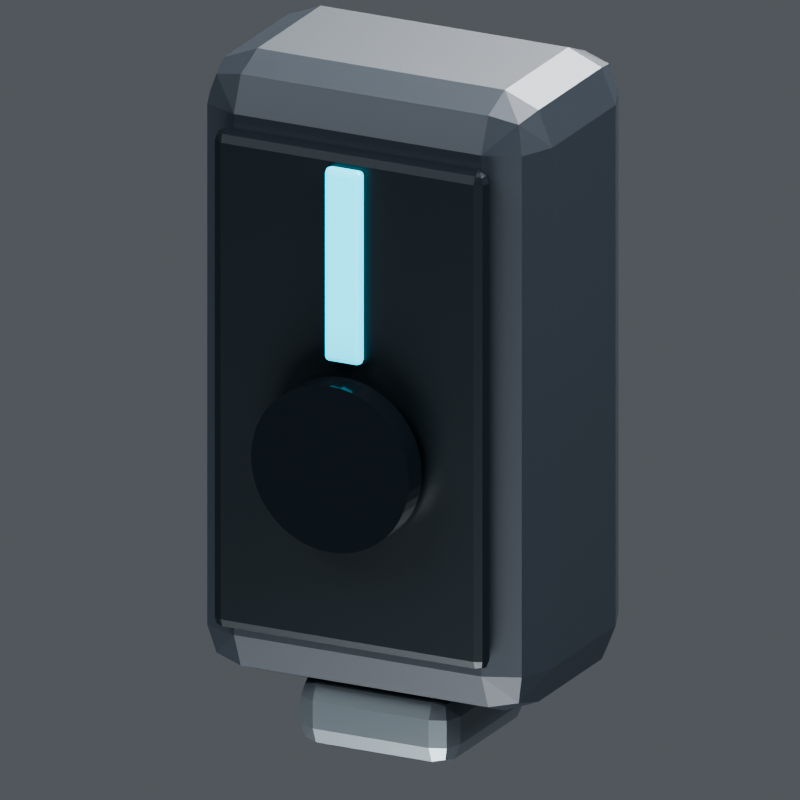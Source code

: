 # Source: laser_module.blend  (saved by Blender 5.2.44; exported with 4.5.12 LTS)
import bpy
from mathutils import Matrix  # noqa: F401  (used for matrix-valued properties, if any)

bpy.ops.wm.read_factory_settings(use_empty=True)
scene = bpy.context.scene
scene.name = 'Scene'

# ---- collections
col_collection = bpy.data.collections.new('Collection'); scene.collection.children.link(col_collection)

# ---- materials (node trees are filled in below, after node groups)
mat_v8_graphite = bpy.data.materials.new('V8_Graphite')
mat_v8_recess = bpy.data.materials.new('V8_Recess')
mat_v8_data_cyan = bpy.data.materials.new('V8_Data_Cyan')
mat_v8_smoked_dome = bpy.data.materials.new('V8_Smoked_Dome')
mat_v8_titanium = bpy.data.materials.new('V8_Titanium')

# ---- material node trees
mat_v8_graphite.use_nodes = True; mat_v8_graphite.node_tree.nodes.clear()
_N = mat_v8_graphite.node_tree.nodes; _L = mat_v8_graphite.node_tree.links
n0 = _N.new('ShaderNodeBsdfPrincipled'); n0.name = 'Principled BSDF'; n0.location = (-200, 100)
n0.inputs[0].default_value = (0.022, 0.029, 0.038, 1.0)
n0.inputs[1].default_value = 0.32
n0.inputs[2].default_value = 0.44
n0.inputs[10].default_value = 0.005
n1 = _N.new('ShaderNodeOutputMaterial'); n1.name = 'Material Output'; n1.location = (200, 100)
_L.new(n0.outputs[0], n1.inputs[0])
n1.is_active_output = True
mat_v8_recess.use_nodes = True; mat_v8_recess.node_tree.nodes.clear()
_N = mat_v8_recess.node_tree.nodes; _L = mat_v8_recess.node_tree.links
n0 = _N.new('ShaderNodeBsdfPrincipled'); n0.name = 'Principled BSDF'; n0.location = (-200, 100)
n0.inputs[0].default_value = (0.009, 0.014, 0.018, 1.0)
n0.inputs[1].default_value = 0.45
n0.inputs[2].default_value = 0.32
n0.inputs[10].default_value = 0.005
n1 = _N.new('ShaderNodeOutputMaterial'); n1.name = 'Material Output'; n1.location = (200, 100)
_L.new(n0.outputs[0], n1.inputs[0])
n1.is_active_output = True
mat_v8_data_cyan.use_nodes = True; mat_v8_data_cyan.node_tree.nodes.clear()
_N = mat_v8_data_cyan.node_tree.nodes; _L = mat_v8_data_cyan.node_tree.links
n0 = _N.new('ShaderNodeBsdfPrincipled'); n0.name = 'Principled BSDF'; n0.location = (-200, 100)
n0.inputs[0].default_value = (0.02, 0.42, 0.54, 1.0)
n0.inputs[1].default_value = 0.3
n0.inputs[2].default_value = 0.25
n0.inputs[10].default_value = 0.005
n0.inputs[27].default_value = (0.02, 0.6, 0.8, 1.0)
n0.inputs[28].default_value = 2.15
n1 = _N.new('ShaderNodeOutputMaterial'); n1.name = 'Material Output'; n1.location = (200, 100)
_L.new(n0.outputs[0], n1.inputs[0])
n1.is_active_output = True
mat_v8_smoked_dome.use_nodes = True; mat_v8_smoked_dome.node_tree.nodes.clear()
_N = mat_v8_smoked_dome.node_tree.nodes; _L = mat_v8_smoked_dome.node_tree.links
n0 = _N.new('ShaderNodeBsdfPrincipled'); n0.name = 'Principled BSDF'; n0.location = (-200, 100)
n0.inputs[0].default_value = (0.006, 0.009, 0.012, 1.0)
n0.inputs[1].default_value = 0.32
n0.inputs[2].default_value = 0.085
n0.inputs[10].default_value = 0.005
n1 = _N.new('ShaderNodeOutputMaterial'); n1.name = 'Material Output'; n1.location = (200, 100)
_L.new(n0.outputs[0], n1.inputs[0])
n1.is_active_output = True
mat_v8_titanium.use_nodes = True; mat_v8_titanium.node_tree.nodes.clear()
_N = mat_v8_titanium.node_tree.nodes; _L = mat_v8_titanium.node_tree.links
n0 = _N.new('ShaderNodeBsdfPrincipled'); n0.name = 'Principled BSDF'; n0.location = (-200, 100)
n0.inputs[0].default_value = (0.16, 0.19, 0.21, 1.0)
n0.inputs[1].default_value = 0.73
n0.inputs[2].default_value = 0.3
n0.inputs[10].default_value = 0.005
n1 = _N.new('ShaderNodeOutputMaterial'); n1.name = 'Material Output'; n1.location = (200, 100)
_L.new(n0.outputs[0], n1.inputs[0])
n1.is_active_output = True

# ---- world
world_world = bpy.data.worlds.new('World'); scene.world = world_world
world_world.use_nodes = True; world_world.node_tree.nodes.clear()
_N = world_world.node_tree.nodes; _L = world_world.node_tree.links
n0 = _N.new('ShaderNodeOutputWorld'); n0.name = 'World Output'; n0.location = (200, 100)
n1 = _N.new('ShaderNodeBackground'); n1.name = 'Background'; n1.location = (-200, 100)
n1.inputs[0].default_value = (0.35, 0.38, 0.42, 1.0)
n1.inputs[1].default_value = 0.32
_L.new(n1.outputs[0], n0.inputs[0])
n0.is_active_output = True
world_world.color = (0.05088, 0.05088, 0.05088)
world_world.sun_shadow_jitter_overblur = 0.0

# ---- cameras
cam_camera_017 = bpy.data.cameras.new('Camera.017')
cam_camera_017.type = 'ORTHO'
cam_camera_017.ortho_scale = 1.359

# ---- lights
light_area_064 = bpy.data.lights.new('Area.064', 'AREA')
light_area_064.energy = 1700.0
light_area_064.shape = 'DISK'
light_area_064.size = 7.0
light_area_064.size_y = 1.0
light_area_065 = bpy.data.lights.new('Area.065', 'AREA')
light_area_065.energy = 1500.0
light_area_065.shape = 'DISK'
light_area_065.size = 6.0
light_area_065.size_y = 1.0
light_area_066 = bpy.data.lights.new('Area.066', 'AREA')
light_area_066.energy = 1800.0
light_area_066.shape = 'DISK'
light_area_066.size = 5.0
light_area_066.size_y = 1.0
light_area_067 = bpy.data.lights.new('Area.067', 'AREA')
light_area_067.energy = 500.0
light_area_067.shape = 'DISK'
light_area_067.size = 4.0
light_area_067.size_y = 1.0

# ---- meshes
me_cube = bpy.data.meshes.new('Cube')
me_cube.from_pydata([(-0.325, -0.21, -0.56), (-0.325, -0.21, 0.56), (-0.325, 0.21, -0.56), (-0.325, 0.21, 0.56), (0.325, -0.21, -0.56), (0.325, -0.21, 0.56), (0.325, 0.21, -0.56), (0.325, 0.21, 0.56)], [], [(0, 1, 3, 2), (2, 3, 7, 6), (6, 7, 5, 4), (4, 5, 1, 0), (2, 6, 4, 0), (7, 3, 1, 5)])
_uv = me_cube.uv_layers.new(name='UVMap')
_uv.uv.foreach_set('vector', [0.375, 0.0, 0.625, 0.0, 0.625, 0.25, 0.375, 0.25, 0.375, 0.25, 0.625, 0.25, 0.625, 0.5, 0.375, 0.5, 0.375, 0.5, 0.625, 0.5, 0.625, 0.75, 0.375, 0.75, 0.375, 0.75, 0.625, 0.75, 0.625, 1.0, 0.375, 1.0, 0.125, 0.5, 0.375, 0.5, 0.375, 0.75, 0.125, 0.75, 0.625, 0.5, 0.875, 0.5, 0.875, 0.75, 0.625, 0.75])
me_cube.materials.append(mat_v8_graphite)
me_cube.update()
me_cube_001 = bpy.data.meshes.new('Cube.001')
me_cube_001.from_pydata([(-0.26, -0.02, -0.45), (-0.26, -0.02, 0.45), (-0.26, 0.02, -0.45), (-0.26, 0.02, 0.45), (0.26, -0.02, -0.45), (0.26, -0.02, 0.45), (0.26, 0.02, -0.45), (0.26, 0.02, 0.45)], [], [(0, 1, 3, 2), (2, 3, 7, 6), (6, 7, 5, 4), (4, 5, 1, 0), (2, 6, 4, 0), (7, 3, 1, 5)])
_uv = me_cube_001.uv_layers.new(name='UVMap')
_uv.uv.foreach_set('vector', [0.375, 0.0, 0.625, 0.0, 0.625, 0.25, 0.375, 0.25, 0.375, 0.25, 0.625, 0.25, 0.625, 0.5, 0.375, 0.5, 0.375, 0.5, 0.625, 0.5, 0.625, 0.75, 0.375, 0.75, 0.375, 0.75, 0.625, 0.75, 0.625, 1.0, 0.375, 1.0, 0.125, 0.5, 0.375, 0.5, 0.375, 0.75, 0.125, 0.75, 0.625, 0.5, 0.875, 0.5, 0.875, 0.75, 0.625, 0.75])
me_cube_001.materials.append(mat_v8_recess)
me_cube_001.update()
me_cube_002 = bpy.data.meshes.new('Cube.002')
me_cube_002.from_pydata([(-0.035, -0.0125, -0.175), (-0.035, -0.0125, 0.175), (-0.035, 0.0125, -0.175), (-0.035, 0.0125, 0.175), (0.035, -0.0125, -0.175), (0.035, -0.0125, 0.175), (0.035, 0.0125, -0.175), (0.035, 0.0125, 0.175)], [], [(0, 1, 3, 2), (2, 3, 7, 6), (6, 7, 5, 4), (4, 5, 1, 0), (2, 6, 4, 0), (7, 3, 1, 5)])
_uv = me_cube_002.uv_layers.new(name='UVMap')
_uv.uv.foreach_set('vector', [0.375, 0.0, 0.625, 0.0, 0.625, 0.25, 0.375, 0.25, 0.375, 0.25, 0.625, 0.25, 0.625, 0.5, 0.375, 0.5, 0.375, 0.5, 0.625, 0.5, 0.625, 0.75, 0.375, 0.75, 0.375, 0.75, 0.625, 0.75, 0.625, 1.0, 0.375, 1.0, 0.125, 0.5, 0.375, 0.5, 0.375, 0.75, 0.125, 0.75, 0.625, 0.5, 0.875, 0.5, 0.875, 0.75, 0.625, 0.75])
me_cube_002.materials.append(mat_v8_data_cyan)
me_cube_002.update()
me_cylinder = bpy.data.meshes.new('Cylinder')
me_cylinder.from_pydata([(0.0, 0.15, -0.025), (0.0, 0.15, 0.025), (0.01958, 0.1487, -0.025), (0.01958, 0.1487, 0.025), (0.03882, 0.1449, -0.025), (0.03882, 0.1449, 0.025), (0.0574, 0.1386, -0.025), (0.0574, 0.1386, 0.025), (0.075, 0.1299, -0.025), (0.075, 0.1299, 0.025), (0.09131, 0.119, -0.025), (0.09131, 0.119, 0.025), (0.1061, 0.1061, -0.025), (0.1061, 0.1061, 0.025), (0.119, 0.09131, -0.025), (0.119, 0.09131, 0.025), (0.1299, 0.075, -0.025), (0.1299, 0.075, 0.025), (0.1386, 0.0574, -0.025), (0.1386, 0.0574, 0.025), (0.1449, 0.03882, -0.025), (0.1449, 0.03882, 0.025), (0.1487, 0.01958, -0.025), (0.1487, 0.01958, 0.025), (0.15, 0.0, -0.025), (0.15, 0.0, 0.025), (0.1487, -0.01958, -0.025), (0.1487, -0.01958, 0.025), (0.1449, -0.03882, -0.025), (0.1449, -0.03882, 0.025), (0.1386, -0.0574, -0.025), (0.1386, -0.0574, 0.025), (0.1299, -0.075, -0.025), (0.1299, -0.075, 0.025), (0.119, -0.09131, -0.025), (0.119, -0.09131, 0.025), (0.1061, -0.1061, -0.025), (0.1061, -0.1061, 0.025), (0.09131, -0.119, -0.025), (0.09131, -0.119, 0.025), (0.075, -0.1299, -0.025), (0.075, -0.1299, 0.025), (0.0574, -0.1386, -0.025), (0.0574, -0.1386, 0.025), (0.03882, -0.1449, -0.025), (0.03882, -0.1449, 0.025), (0.01958, -0.1487, -0.025), (0.01958, -0.1487, 0.025), (0.0, -0.15, -0.025), (0.0, -0.15, 0.025), (-0.01958, -0.1487, -0.025), (-0.01958, -0.1487, 0.025), (-0.03882, -0.1449, -0.025), (-0.03882, -0.1449, 0.025), (-0.0574, -0.1386, -0.025), (-0.0574, -0.1386, 0.025), (-0.075, -0.1299, -0.025), (-0.075, -0.1299, 0.025), (-0.09131, -0.119, -0.025), (-0.09131, -0.119, 0.025), (-0.1061, -0.1061, -0.025), (-0.1061, -0.1061, 0.025), (-0.119, -0.09131, -0.025), (-0.119, -0.09131, 0.025), (-0.1299, -0.075, -0.025), (-0.1299, -0.075, 0.025), (-0.1386, -0.0574, -0.025), (-0.1386, -0.0574, 0.025), (-0.1449, -0.03882, -0.025), (-0.1449, -0.03882, 0.025), (-0.1487, -0.01958, -0.025), (-0.1487, -0.01958, 0.025), (-0.15, 0.0, -0.025), (-0.15, 0.0, 0.025), (-0.1487, 0.01958, -0.025), (-0.1487, 0.01958, 0.025), (-0.1449, 0.03882, -0.025), (-0.1449, 0.03882, 0.025), (-0.1386, 0.0574, -0.025), (-0.1386, 0.0574, 0.025), (-0.1299, 0.075, -0.025), (-0.1299, 0.075, 0.025), (-0.119, 0.09131, -0.025), (-0.119, 0.09131, 0.025), (-0.1061, 0.1061, -0.025), (-0.1061, 0.1061, 0.025), (-0.09131, 0.119, -0.025), (-0.09131, 0.119, 0.025), (-0.075, 0.1299, -0.025), (-0.075, 0.1299, 0.025), (-0.0574, 0.1386, -0.025), (-0.0574, 0.1386, 0.025), (-0.03882, 0.1449, -0.025), (-0.03882, 0.1449, 0.025), (-0.01958, 0.1487, -0.025), (-0.01958, 0.1487, 0.025)], [], [(0, 1, 3, 2), (2, 3, 5, 4), (4, 5, 7, 6), (6, 7, 9, 8), (8, 9, 11, 10), (10, 11, 13, 12), (12, 13, 15, 14), (14, 15, 17, 16), (16, 17, 19, 18), (18, 19, 21, 20), (20, 21, 23, 22), (22, 23, 25, 24), (24, 25, 27, 26), (26, 27, 29, 28), (28, 29, 31, 30), (30, 31, 33, 32), (32, 33, 35, 34), (34, 35, 37, 36), (36, 37, 39, 38), (38, 39, 41, 40), (40, 41, 43, 42), (42, 43, 45, 44), (44, 45, 47, 46), (46, 47, 49, 48), (48, 49, 51, 50), (50, 51, 53, 52), (52, 53, 55, 54), (54, 55, 57, 56), (56, 57, 59, 58), (58, 59, 61, 60), (60, 61, 63, 62), (62, 63, 65, 64), (64, 65, 67, 66), (66, 67, 69, 68), (68, 69, 71, 70), (70, 71, 73, 72), (72, 73, 75, 74), (74, 75, 77, 76), (76, 77, 79, 78), (78, 79, 81, 80), (80, 81, 83, 82), (82, 83, 85, 84), (84, 85, 87, 86), (86, 87, 89, 88), (88, 89, 91, 90), (90, 91, 93, 92), (3, 1, 95, 93, 91, 89, 87, 85, 83, 81, 79, 77, 75, 73, 71, 69, 67, 65, 63, 61, 59, 57, 55, 53, 51, 49, 47, 45, 43, 41, 39, 37, 35, 33, 31, 29, 27, 25, 23, 21, 19, 17, 15, 13, 11, 9, 7, 5), (92, 93, 95, 94), (94, 95, 1, 0), (0, 2, 4, 6, 8, 10, 12, 14, 16, 18, 20, 22, 24, 26, 28, 30, 32, 34, 36, 38, 40, 42, 44, 46, 48, 50, 52, 54, 56, 58, 60, 62, 64, 66, 68, 70, 72, 74, 76, 78, 80, 82, 84, 86, 88, 90, 92, 94)])
_uv = me_cylinder.uv_layers.new(name='UVMap')
_uv.uv.foreach_set('vector', [1.0, 0.5, 1.0, 1.0, 0.9792, 1.0, 0.9792, 0.5, 0.9792, 0.5, 0.9792, 1.0, 0.9583, 1.0, 0.9583, 0.5, 0.9583, 0.5, 0.9583, 1.0, 0.9375, 1.0, 0.9375, 0.5, 0.9375, 0.5, 0.9375, 1.0, 0.9167, 1.0, 0.9167, 0.5, 0.9167, 0.5, 0.9167, 1.0, 0.8958, 1.0, 0.8958, 0.5, 0.8958, 0.5, 0.8958, 1.0, 0.875, 1.0, 0.875, 0.5, 0.875, 0.5, 0.875, 1.0, 0.8542, 1.0, 0.8542, 0.5, 0.8542, 0.5, 0.8542, 1.0, 0.8333, 1.0, 0.8333, 0.5, 0.8333, 0.5, 0.8333, 1.0, 0.8125, 1.0, 0.8125, 0.5, 0.8125, 0.5, 0.8125, 1.0, 0.7917, 1.0, 0.7917, 0.5, 0.7917, 0.5, 0.7917, 1.0, 0.7708, 1.0, 0.7708, 0.5, 0.7708, 0.5, 0.7708, 1.0, 0.75, 1.0, 0.75, 0.5, 0.75, 0.5, 0.75, 1.0, 0.7292, 1.0, 0.7292, 0.5, 0.7292, 0.5, 0.7292, 1.0, 0.7083, 1.0, 0.7083, 0.5, 0.7083, 0.5, 0.7083, 1.0, 0.6875, 1.0, 0.6875, 0.5, 0.6875, 0.5, 0.6875, 1.0, 0.6667, 1.0, 0.6667, 0.5, 0.6667, 0.5, 0.6667, 1.0, 0.6458, 1.0, 0.6458, 0.5, 0.6458, 0.5, 0.6458, 1.0, 0.625, 1.0, 0.625, 0.5, 0.625, 0.5, 0.625, 1.0, 0.6042, 1.0, 0.6042, 0.5, 0.6042, 0.5, 0.6042, 1.0, 0.5833, 1.0, 0.5833, 0.5, 0.5833, 0.5, 0.5833, 1.0, 0.5625, 1.0, 0.5625, 0.5, 0.5625, 0.5, 0.5625, 1.0, 0.5417, 1.0, 0.5417, 0.5, 0.5417, 0.5, 0.5417, 1.0, 0.5208, 1.0, 0.5208, 0.5, 0.5208, 0.5, 0.5208, 1.0, 0.5, 1.0, 0.5, 0.5, 0.5, 0.5, 0.5, 1.0, 0.4792, 1.0, 0.4792, 0.5, 0.4792, 0.5, 0.4792, 1.0, 0.4583, 1.0, 0.4583, 0.5, 0.4583, 0.5, 0.4583, 1.0, 0.4375, 1.0, 0.4375, 0.5, 0.4375, 0.5, 0.4375, 1.0, 0.4167, 1.0, 0.4167, 0.5, 0.4167, 0.5, 0.4167, 1.0, 0.3958, 1.0, 0.3958, 0.5, 0.3958, 0.5, 0.3958, 1.0, 0.375, 1.0, 0.375, 0.5, 0.375, 0.5, 0.375, 1.0, 0.3542, 1.0, 0.3542, 0.5, 0.3542, 0.5, 0.3542, 1.0, 0.3333, 1.0, 0.3333, 0.5, 0.3333, 0.5, 0.3333, 1.0, 0.3125, 1.0, 0.3125, 0.5, 0.3125, 0.5, 0.3125, 1.0, 0.2917, 1.0, 0.2917, 0.5, 0.2917, 0.5, 0.2917, 1.0, 0.2708, 1.0, 0.2708, 0.5, 0.2708, 0.5, 0.2708, 1.0, 0.25, 1.0, 0.25, 0.5, 0.25, 0.5, 0.25, 1.0, 0.2292, 1.0, 0.2292, 0.5, 0.2292, 0.5, 0.2292, 1.0, 0.2083, 1.0, 0.2083, 0.5, 0.2083, 0.5, 0.2083, 1.0, 0.1875, 1.0, 0.1875, 0.5, 0.1875, 0.5, 0.1875, 1.0, 0.1667, 1.0, 0.1667, 0.5, 0.1667, 0.5, 0.1667, 1.0, 0.1458, 1.0, 0.1458, 0.5, 0.1458, 0.5, 0.1458, 1.0, 0.125, 1.0, 0.125, 0.5, 0.125, 0.5, 0.125, 1.0, 0.1042, 1.0, 0.1042, 0.5, 0.1042, 0.5, 0.1042, 1.0, 0.08333, 1.0, 0.08333, 0.5, 0.08333, 0.5, 0.08333, 1.0, 0.0625, 1.0, 0.0625, 0.5, 0.0625, 0.5, 0.0625, 1.0, 0.04167, 1.0, 0.04167, 0.5, 0.2813, 0.4879, 0.25, 0.49, 0.2187, 0.4879, 0.1879, 0.4818, 0.1582, 0.4717, 0.13, 0.4578, 0.1039, 0.4404, 0.08029, 0.4197, 0.0596, 0.3961, 0.04215, 0.37, 0.02827, 0.3418, 0.01818, 0.3121, 0.01205, 0.2813, 0.01, 0.25, 0.01205, 0.2187, 0.01818, 0.1879, 0.02827, 0.1582, 0.04215, 0.13, 0.0596, 0.1039, 0.08029, 0.08029, 0.1039, 0.0596, 0.13, 0.04215, 0.1582, 0.02827, 0.1879, 0.01818, 0.2187, 0.01205, 0.25, 0.01, 0.2813, 0.01205, 0.3121, 0.01818, 0.3418, 0.02827, 0.37, 0.04215, 0.3961, 0.0596, 0.4197, 0.08029, 0.4404, 0.1039, 0.4578, 0.13, 0.4717, 0.1582, 0.4818, 0.1879, 0.4879, 0.2187, 0.49, 0.25, 0.4879, 0.2813, 0.4818, 0.3121, 0.4717, 0.3418, 0.4578, 0.37, 0.4404, 0.3961, 0.4197, 0.4197, 0.3961, 0.4404, 0.37, 0.4578, 0.3418, 0.4717, 0.3121, 0.4818, 0.04167, 0.5, 0.04167, 1.0, 0.02083, 1.0, 0.02083, 0.5, 0.02083, 0.5, 0.02083, 1.0, 3.763e-07, 1.0, 3.763e-07, 0.5, 0.75, 0.49, 0.7813, 0.4879, 0.8121, 0.4818, 0.8418, 0.4717, 0.87, 0.4578, 0.8961, 0.4404, 0.9197, 0.4197, 0.9404, 0.3961, 0.9578, 0.37, 0.9717, 0.3418, 0.9818, 0.3121, 0.9879, 0.2813, 0.99, 0.25, 0.9879, 0.2187, 0.9818, 0.1879, 0.9717, 0.1582, 0.9578, 0.13, 0.9404, 0.1039, 0.9197, 0.08029, 0.8961, 0.0596, 0.87, 0.04215, 0.8418, 0.02827, 0.8121, 0.01818, 0.7813, 0.01205, 0.75, 0.01, 0.7187, 0.01205, 0.6879, 0.01818, 0.6582, 0.02827, 0.63, 0.04215, 0.6039, 0.0596, 0.5803, 0.08029, 0.5596, 0.1039, 0.5422, 0.13, 0.5283, 0.1582, 0.5182, 0.1879, 0.5121, 0.2187, 0.51, 0.25, 0.5121, 0.2813, 0.5182, 0.3121, 0.5283, 0.3418, 0.5422, 0.37, 0.5596, 0.3961, 0.5803, 0.4197, 0.6039, 0.4404, 0.63, 0.4578, 0.6582, 0.4717, 0.6879, 0.4818, 0.7187, 0.4879])
me_cylinder.materials.append(mat_v8_smoked_dome)
me_cylinder.update()
me_cube_003 = bpy.data.meshes.new('Cube.003')
me_cube_003.from_pydata([(-0.15, -0.16, -0.065), (-0.15, -0.16, 0.065), (-0.15, 0.16, -0.065), (-0.15, 0.16, 0.065), (0.15, -0.16, -0.065), (0.15, -0.16, 0.065), (0.15, 0.16, -0.065), (0.15, 0.16, 0.065)], [], [(0, 1, 3, 2), (2, 3, 7, 6), (6, 7, 5, 4), (4, 5, 1, 0), (2, 6, 4, 0), (7, 3, 1, 5)])
_uv = me_cube_003.uv_layers.new(name='UVMap')
_uv.uv.foreach_set('vector', [0.375, 0.0, 0.625, 0.0, 0.625, 0.25, 0.375, 0.25, 0.375, 0.25, 0.625, 0.25, 0.625, 0.5, 0.375, 0.5, 0.375, 0.5, 0.625, 0.5, 0.625, 0.75, 0.375, 0.75, 0.375, 0.75, 0.625, 0.75, 0.625, 1.0, 0.375, 1.0, 0.125, 0.5, 0.375, 0.5, 0.375, 0.75, 0.125, 0.75, 0.625, 0.5, 0.875, 0.5, 0.875, 0.75, 0.625, 0.75])
me_cube_003.materials.append(mat_v8_titanium)
me_cube_003.update()

# ---- objects
ob_mirrororigin_x0 = bpy.data.objects.new('MirrorOrigin_X0', None)
ob_cartridge = bpy.data.objects.new('Cartridge', me_cube)
ob_cartridgeface = bpy.data.objects.new('CartridgeFace', me_cube_001)
ob_capacitystripe = bpy.data.objects.new('CapacityStripe', me_cube_002)
ob_rolelens = bpy.data.objects.new('RoleLens', me_cylinder)
ob_locktab = bpy.data.objects.new('LockTab', me_cube_003)
ob_area = bpy.data.objects.new('Area', light_area_064)
ob_area_001 = bpy.data.objects.new('Area.001', light_area_065)
ob_area_002 = bpy.data.objects.new('Area.002', light_area_066)
ob_area_003 = bpy.data.objects.new('Area.003', light_area_067)
ob_camera = bpy.data.objects.new('Camera', cam_camera_017)

# ---- transforms, parenting, visibility, modifiers, constraints
ob_mirrororigin_x0.location = (0.0, 0.0, 0.0)
ob_cartridge.location = (0.0, 0.0, 0.0)
_m = ob_cartridge.modifiers.new('Reference_Edge_Bevel', 'BEVEL')
_m.width = 0.09
_m.width_pct = 0.09
_m.segments = 2
ob_cartridgeface.location = (0.0, -0.23, 0.0)
_m = ob_cartridgeface.modifiers.new('Reference_Edge_Bevel', 'BEVEL')
_m.width = 0.04
_m.width_pct = 0.04
_m.segments = 2
ob_capacitystripe.location = (0.0, -0.26, 0.25)
_m = ob_capacitystripe.modifiers.new('Reference_Edge_Bevel', 'BEVEL')
_m.width = 0.01
_m.width_pct = 0.01
_m.segments = 2
ob_rolelens.location = (0.0, -0.29, -0.1)
ob_rolelens.rotation_euler = (1.571, 0.0, 0.0)
ob_locktab.location = (0.0, 0.0, -0.61)
_m = ob_locktab.modifiers.new('Reference_Edge_Bevel', 'BEVEL')
_m.width = 0.04
_m.width_pct = 0.04
_m.segments = 2
ob_area.location = (-4.0, -6.0, 8.0)
ob_area.rotation_euler = (0.7367, -3.279e-08, -0.588)
ob_area_001.location = (5.0, -1.0, 5.0)
ob_area_001.rotation_euler = (0.8002, 1.798e-08, 1.373)
ob_area_002.location = (0.0, 5.0, 5.0)
ob_area_002.rotation_euler = (0.7904, 6.213e-08, 3.142)
ob_area_003.location = (0.0, -3.0, -4.0)
ob_area_003.rotation_euler = (2.504, -0.0, 0.0)
ob_camera.location = (5.0, -10.05, 3.943)
ob_camera.rotation_euler = (1.227, -3.033e-08, 0.4636)

# ---- collection membership
col_collection.objects.link(ob_mirrororigin_x0)
col_collection.objects.link(ob_cartridge)
col_collection.objects.link(ob_cartridgeface)
col_collection.objects.link(ob_capacitystripe)
col_collection.objects.link(ob_rolelens)
col_collection.objects.link(ob_locktab)
col_collection.objects.link(ob_area)
col_collection.objects.link(ob_area_001)
col_collection.objects.link(ob_area_002)
col_collection.objects.link(ob_area_003)
col_collection.objects.link(ob_camera)

# ---- scene / render settings (as saved in the file)
scene.camera = ob_camera
scene.frame_start = 1; scene.frame_end = 120; scene.frame_set(1)
scene.render.engine = 'BLENDER_EEVEE_NEXT'
scene.render.resolution_x = 640
scene.render.resolution_y = 640
scene.render.film_transparent = True
scene.render.bake_bias = 0.0
scene.render.bake_samples = 0
scene.render.compositor_device = 'GPU'
scene.eevee.use_volume_custom_range = False
scene.eevee.fast_gi_thickness_near = 0.1
scene.eevee.fast_gi_thickness_far = 0.0
scene.eevee.ray_tracing_options.screen_trace_thickness = 0.1
scene.view_settings.look = 'AgX - Medium High Contrast'
scene.view_settings.exposure = -0.15
bpy.context.view_layer.update()
